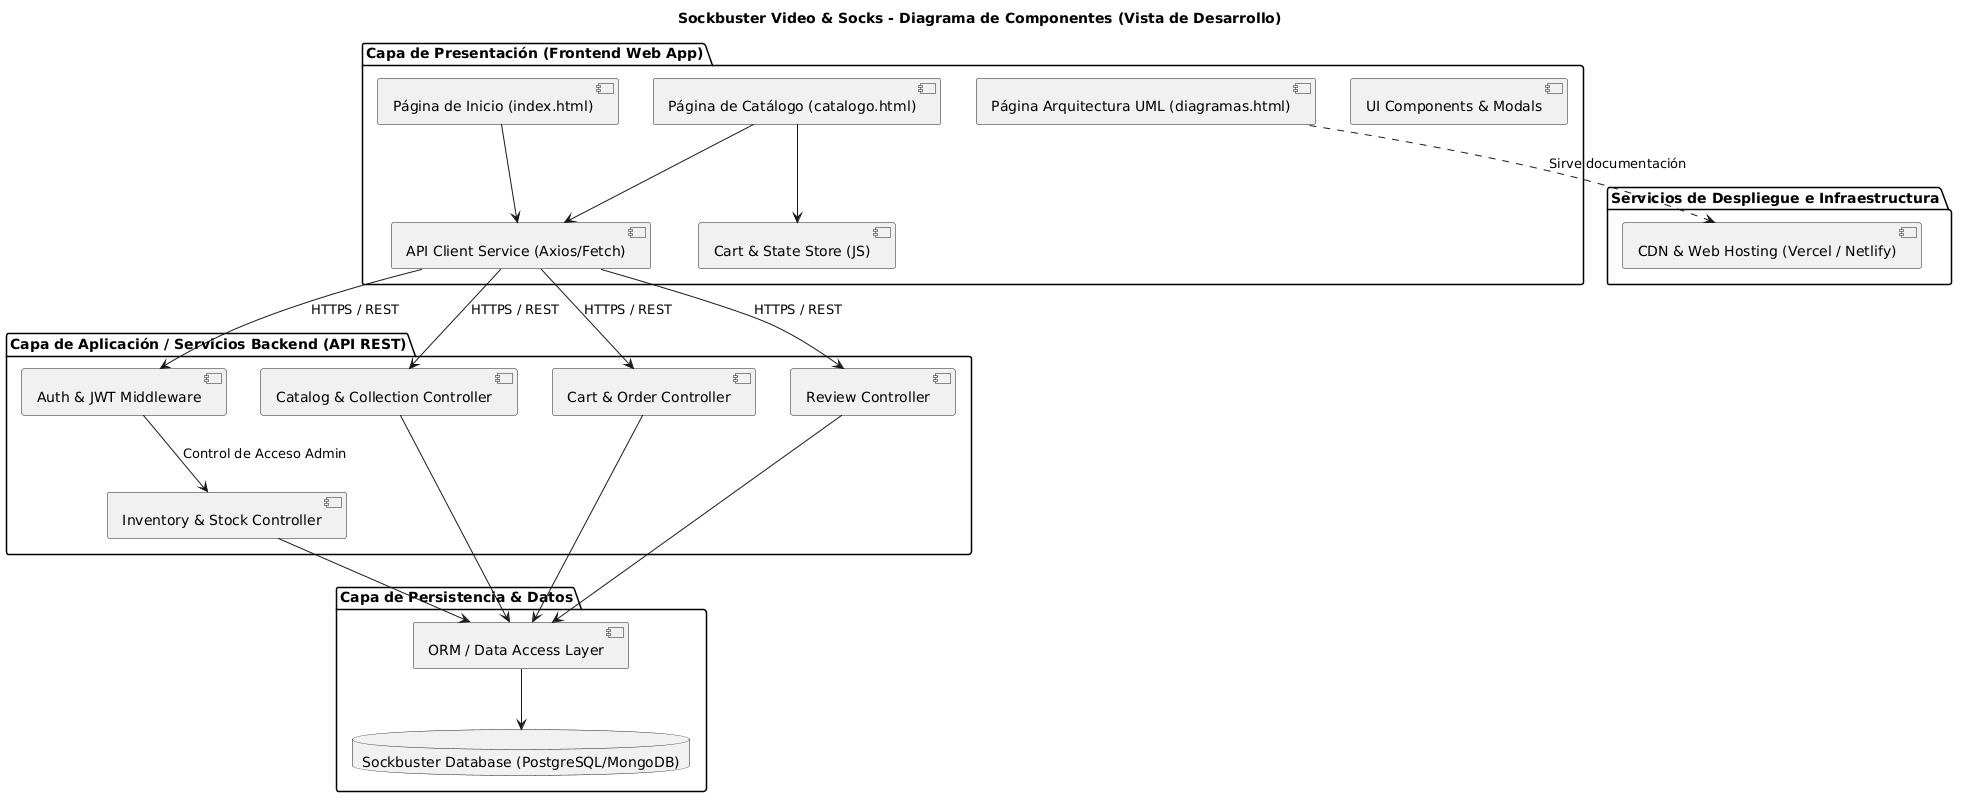

The diagram above was rendered by PlantUML. Its source (embedded in the PNG):
@startuml
title Sockbuster Video & Socks - Diagrama de Componentes (Vista de Desarrollo)
skinparam componentStyle uml2
skinparam shadowing false

package "Capa de Presentación (Frontend Web App)" {
    [Página de Inicio (index.html)] as IndexUI
    [Página de Catálogo (catalogo.html)] as CatalogoUI
    [Página Arquitectura UML (diagramas.html)] as DiagramasUI
    [UI Components & Modals] as ModalsUI
    [Cart & State Store (JS)] as CartStore
    [API Client Service (Axios/Fetch)] as APIClient
}

package "Capa de Aplicación / Servicios Backend (API REST)" {
    [Auth & JWT Middleware] as AuthController
    [Catalog & Collection Controller] as CatalogService
    [Cart & Order Controller] as OrderService
    [Inventory & Stock Controller] as InventoryService
    [Review Controller] as ReviewService
}

package "Capa de Persistencia & Datos" {
    [ORM / Data Access Layer] as DAL
    database "Sockbuster Database (PostgreSQL/MongoDB)" as DB
}

package "Servicios de Despliegue e Infraestructura" {
    [CDN & Web Hosting (Vercel / Netlify)] as Hosting
}

IndexUI --> APIClient
CatalogoUI --> CartStore
CatalogoUI --> APIClient
DiagramasUI ..> Hosting : Sirve documentación

APIClient --> AuthController : HTTPS / REST
APIClient --> CatalogService : HTTPS / REST
APIClient --> OrderService : HTTPS / REST
APIClient --> ReviewService : HTTPS / REST

AuthController --> InventoryService : Control de Acceso Admin
CatalogService --> DAL
OrderService --> DAL
InventoryService --> DAL
ReviewService --> DAL

DAL --> DB
@enduml